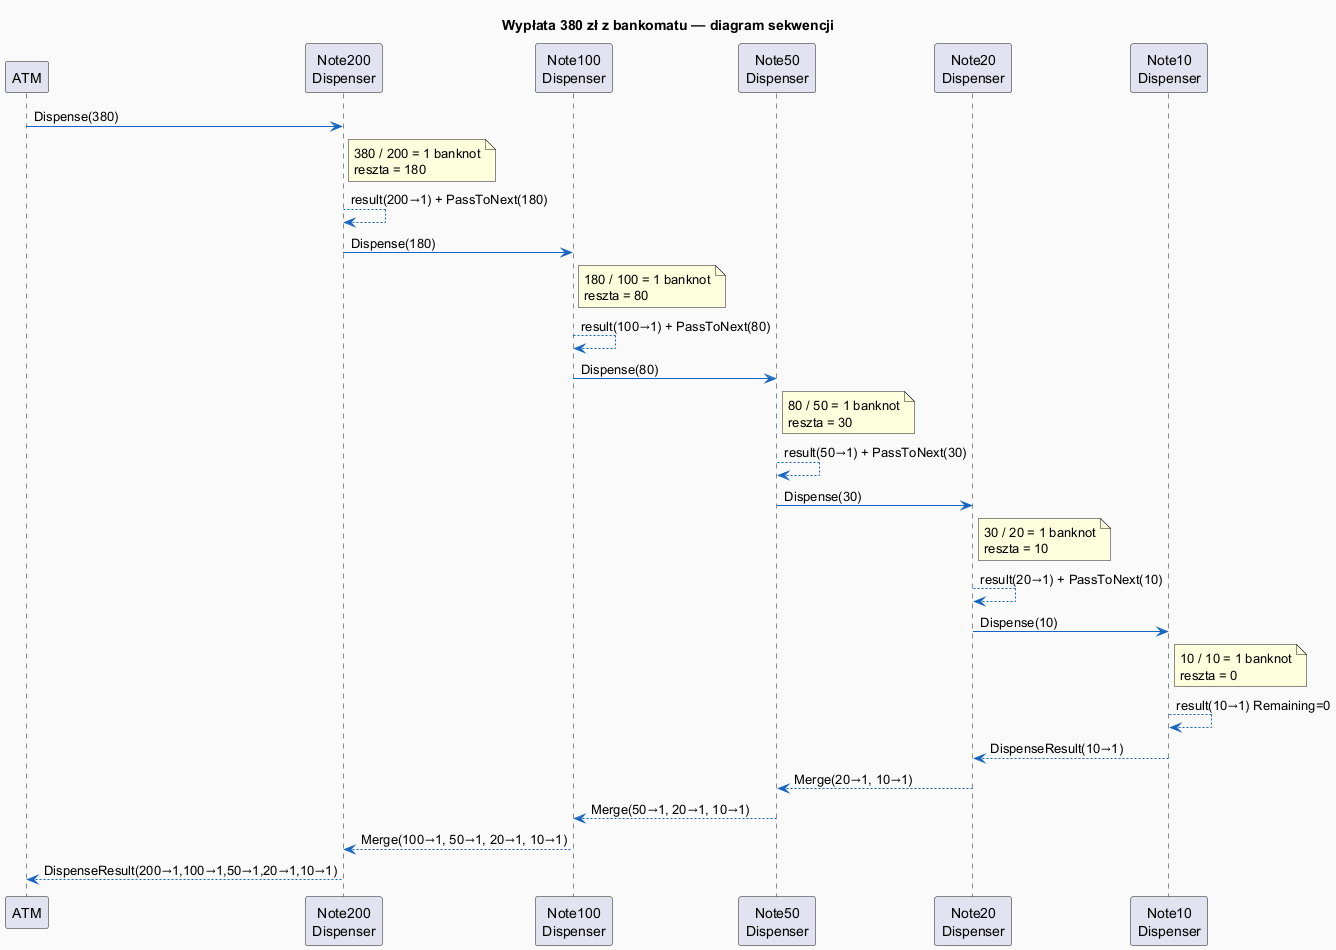

The diagram above was rendered by PlantUML. Its source (embedded in the PNG):
@startuml cor_atm_sequence
skinparam backgroundColor #FAFAFA
skinparam sequenceArrowColor #1565C0
skinparam titleFontSize 14

title Wypłata 380 zł z bankomatu — diagram sekwencji

participant ATM
participant "Note200\nDispenser" as D200
participant "Note100\nDispenser" as D100
participant "Note50\nDispenser" as D50
participant "Note20\nDispenser" as D20
participant "Note10\nDispenser" as D10

ATM -> D200 : Dispense(380)
note right of D200 : 380 / 200 = 1 banknot\nreszta = 180
D200 --> D200 : result(200→1) + PassToNext(180)

D200 -> D100 : Dispense(180)
note right of D100 : 180 / 100 = 1 banknot\nreszta = 80
D100 --> D100 : result(100→1) + PassToNext(80)

D100 -> D50 : Dispense(80)
note right of D50 : 80 / 50 = 1 banknot\nreszta = 30
D50 --> D50 : result(50→1) + PassToNext(30)

D50 -> D20 : Dispense(30)
note right of D20 : 30 / 20 = 1 banknot\nreszta = 10
D20 --> D20 : result(20→1) + PassToNext(10)

D20 -> D10 : Dispense(10)
note right of D10 : 10 / 10 = 1 banknot\nreszta = 0
D10 --> D10 : result(10→1) Remaining=0

D10 --> D20 : DispenseResult(10→1)
D20 --> D50 : Merge(20→1, 10→1)
D50 --> D100 : Merge(50→1, 20→1, 10→1)
D100 --> D200 : Merge(100→1, 50→1, 20→1, 10→1)
D200 --> ATM : DispenseResult(200→1,100→1,50→1,20→1,10→1)

@enduml